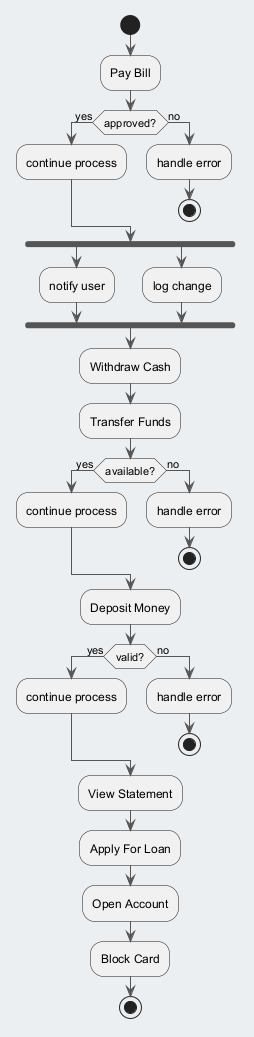

The diagram above was rendered by PlantUML. Its source (embedded in the PNG):
@startuml
skinparam backgroundColor #ECEFF1
skinparam classBackgroundColor #FFFFFF
skinparam classBorderColor #455A64
skinparam ArrowColor #555555
start
:Pay Bill;
if (approved?) then (yes)
:continue process;
else (no)
:handle error;
stop
endif
fork
:notify user;
fork again
:log change;
end fork
:Withdraw Cash;
:Transfer Funds;
if (available?) then (yes)
:continue process;
else (no)
:handle error;
stop
endif
:Deposit Money;
if (valid?) then (yes)
:continue process;
else (no)
:handle error;
stop
endif
:View Statement;
:Apply For Loan;
:Open Account;
:Block Card;
stop
@enduml